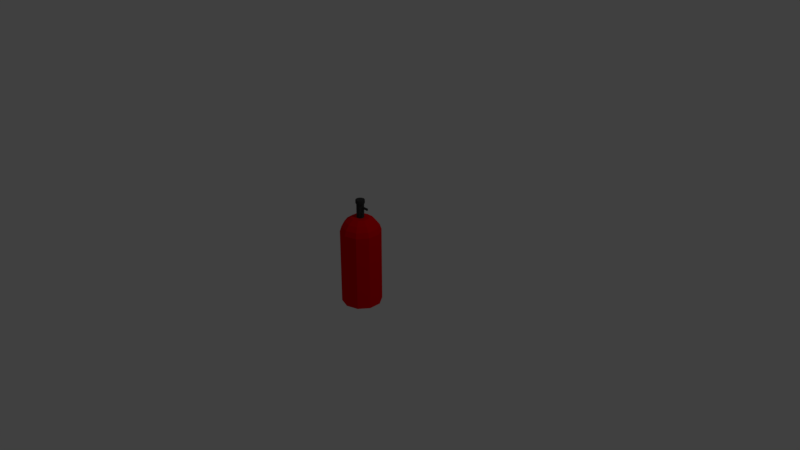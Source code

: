 # Source: Oxygen_Tank.blend  (saved by Blender 2.79.0; exported with 4.5.12 LTS)
import bpy
from mathutils import Matrix  # noqa: F401  (used for matrix-valued properties, if any)

bpy.ops.wm.read_factory_settings(use_empty=True)
scene = bpy.context.scene
scene.name = 'Scene'

# ---- collections
col_collection_1 = bpy.data.collections.new('Collection 1'); scene.collection.children.link(col_collection_1)

# ---- materials (node trees are filled in below, after node groups)
mat_material_004 = bpy.data.materials.new('Material.004')
mat_material_004.alpha_threshold = 0.0
mat_material_004.use_transparent_shadow = False
mat_material_004.diffuse_color = (0.8, 0.0, 0.002879, 1.0)
mat_material_004.roughness = 0.5
mat_material_005 = bpy.data.materials.new('Material.005')
mat_material_005.alpha_threshold = 0.0
mat_material_005.use_transparent_shadow = False
mat_material_005.diffuse_color = (0.04445, 0.04445, 0.04445, 1.0)
mat_material_005.roughness = 0.5

# ---- material node trees

# ---- world
world_world = bpy.data.worlds.new('World'); scene.world = world_world
world_world.color = (0.05088, 0.05088, 0.05088)
world_world.use_sun_shadow = False
world_world.sun_shadow_jitter_overblur = 0.0
world_world.cycles.sampling_method = 'MANUAL'

# ---- cameras
cam_camera = bpy.data.cameras.new('Camera')
cam_camera.clip_end = 100.0
cam_camera.lens = 35.0
cam_camera.sensor_width = 32.0
cam_camera.sensor_height = 18.0
cam_camera.ortho_scale = 7.314
cam_camera.dof.focus_distance = 0.0
cam_camera.dof.aperture_fstop = 128.0

# ---- lights
light_lamp = bpy.data.lights.new('Lamp', 'POINT')
light_lamp.transmission_factor = 0.0
light_lamp.cutoff_distance = 30.0
light_lamp.energy = 100.0
light_lamp.shadow_buffer_clip_start = 1.001
light_lamp.shadow_soft_size = 0.1
light_lamp.shadow_maximum_resolution = 0.006
light_lamp.use_absolute_resolution = True

# ---- meshes
me_cylinder = bpy.data.meshes.new('Cylinder')
me_cylinder.from_pydata([(0.00292, 0.2646, -0.6361), (0.00292, 0.2646, 0.3747), (0.1584, 0.2141, -0.6361), (0.1584, 0.2141, 0.3747), (0.2546, 0.08176, -0.6361), (0.2546, 0.08176, 0.3747), (0.2546, -0.08176, -0.6361), (0.2546, -0.08176, 0.3747), (0.1584, -0.2141, -0.6361), (0.1584, -0.2141, 0.3747), (0.00292, -0.2646, -0.6361), (0.00292, -0.2646, 0.3747), (-0.1526, -0.2141, -0.6361), (-0.1526, -0.2141, 0.3747), (-0.2487, -0.08176, -0.6361), (-0.2487, -0.08176, 0.3747), (-0.2487, 0.08176, -0.6361), (-0.2487, 0.08176, 0.3747), (-0.1526, 0.2141, -0.6361), (-0.1526, 0.2141, 0.3747), (0.00292, 0.2419, 0.4429), (0.1451, 0.1957, 0.4429), (0.2329, 0.07474, 0.4429), (0.2329, -0.07474, 0.4429), (0.1451, -0.1957, 0.4429), (0.00292, -0.2419, 0.4429), (-0.1392, -0.1957, 0.4429), (-0.2271, -0.07474, 0.4429), (-0.2271, 0.07474, 0.4429), (-0.1392, 0.1957, 0.4429), (0.00292, 0.1945, 0.5046), (0.1172, 0.1573, 0.5046), (0.1879, 0.06009, 0.5046), (0.1879, -0.06009, 0.5046), (0.1172, -0.1573, 0.5046), (0.00292, -0.1945, 0.5046), (-0.1114, -0.1573, 0.5046), (-0.182, -0.06009, 0.5046), (-0.182, 0.06009, 0.5046), (-0.1114, 0.1573, 0.5046), (0.00292, 0.1202, 0.5568), (0.07359, 0.09727, 0.5568), (0.1173, 0.03716, 0.5568), (0.1173, -0.03716, 0.5568), (0.07359, -0.09727, 0.5568), (0.00292, -0.1202, 0.5568), (-0.06775, -0.09727, 0.5568), (-0.1114, -0.03716, 0.5568), (-0.1114, 0.03716, 0.5568), (-0.06775, 0.09727, 0.5568), (0.00292, 0.0493, 0.5568), (0.0319, 0.03988, 0.5568), (0.04981, 0.01523, 0.5568), (0.04981, -0.01523, 0.5568), (0.0319, -0.03988, 0.5568), (0.00292, -0.0493, 0.5568), (-0.02606, -0.03988, 0.5568), (-0.04397, -0.01523, 0.5568), (-0.04397, 0.01523, 0.5568), (-0.02606, 0.03988, 0.5568), (0.00292, 0.0493, 0.743), (0.0319, 0.03988, 0.743), (0.04981, 0.01523, 0.743), (0.04981, -0.01523, 0.743), (0.0319, -0.03988, 0.743), (0.00292, -0.0493, 0.743), (-0.02606, -0.03988, 0.743), (-0.04397, -0.01523, 0.743), (-0.04397, 0.01523, 0.743), (-0.02606, 0.03988, 0.743), (0.00292, 0.05975, 0.7492), (0.03804, 0.04834, 0.7492), (0.05975, 0.01847, 0.7492), (0.05975, -0.01847, 0.7492), (0.03804, -0.04834, 0.7492), (0.00292, -0.05975, 0.7492), (-0.0322, -0.04834, 0.7492), (-0.05391, -0.01847, 0.7492), (-0.05391, 0.01847, 0.7492), (-0.0322, 0.04834, 0.7492), (0.00292, 0.05975, 0.7963), (0.03804, 0.04834, 0.7963), (0.05975, 0.01847, 0.7963), (0.05975, -0.01847, 0.7963), (0.03804, -0.04834, 0.7963), (0.00292, -0.05975, 0.7963), (-0.0322, -0.04834, 0.7963), (-0.05391, -0.01847, 0.7963), (-0.05391, 0.01847, 0.7963), (-0.0322, 0.04834, 0.7963), (0.04981, -0.00757, 0.6881), (0.04981, 0.00757, 0.6881), (0.04981, -0.00757, 0.7145), (0.04981, 0.00757, 0.7145), (0.1395, -0.00757, 0.6881), (0.1395, 0.00757, 0.6881), (0.1395, -0.00757, 0.7145), (0.1395, 0.00757, 0.7145)], [], [(0, 1, 3, 2), (2, 3, 5, 4), (4, 5, 7, 6), (6, 7, 9, 8), (8, 9, 11, 10), (10, 11, 13, 12), (12, 13, 15, 14), (14, 15, 17, 16), (11, 9, 24, 25), (16, 17, 19, 18), (18, 19, 1, 0), (0, 2, 4, 6, 8, 10, 12, 14, 16, 18), (22, 21, 31, 32), (9, 7, 23, 24), (3, 1, 20, 21), (7, 5, 22, 23), (5, 3, 21, 22), (1, 19, 29, 20), (19, 17, 28, 29), (17, 15, 27, 28), (15, 13, 26, 27), (13, 11, 25, 26), (39, 38, 48, 49), (29, 28, 38, 39), (26, 25, 35, 36), (23, 22, 32, 33), (20, 29, 39, 30), (27, 26, 36, 37), (24, 23, 33, 34), (21, 20, 30, 31), (28, 27, 37, 38), (25, 24, 34, 35), (46, 45, 55, 56), (36, 35, 45, 46), (33, 32, 42, 43), (30, 39, 49, 40), (37, 36, 46, 47), (34, 33, 43, 44), (31, 30, 40, 41), (38, 37, 47, 48), (35, 34, 44, 45), (32, 31, 41, 42), (53, 52, 91, 90), (43, 42, 52, 53), (40, 49, 59, 50), (47, 46, 56, 57), (44, 43, 53, 54), (41, 40, 50, 51), (48, 47, 57, 58), (45, 44, 54, 55), (42, 41, 51, 52), (49, 48, 58, 59), (67, 66, 76, 77), (50, 59, 69, 60), (57, 56, 66, 67), (54, 53, 63, 64), (51, 50, 60, 61), (58, 57, 67, 68), (55, 54, 64, 65), (52, 51, 61, 62), (59, 58, 68, 69), (56, 55, 65, 66), (74, 73, 83, 84), (64, 63, 73, 74), (61, 60, 70, 71), (68, 67, 77, 78), (65, 64, 74, 75), (62, 61, 71, 72), (69, 68, 78, 79), (66, 65, 75, 76), (63, 62, 72, 73), (60, 69, 79, 70), (81, 80, 89, 88, 87, 86, 85, 84, 83, 82), (71, 70, 80, 81), (78, 77, 87, 88), (75, 74, 84, 85), (72, 71, 81, 82), (79, 78, 88, 89), (76, 75, 85, 86), (73, 72, 82, 83), (70, 79, 89, 80), (77, 76, 86, 87), (93, 92, 96, 97), (62, 63, 92, 93), (63, 53, 90, 92), (52, 62, 93, 91), (94, 95, 97, 96), (91, 93, 97, 95), (90, 91, 95, 94), (92, 90, 94, 96)])
me_cylinder.polygons.foreach_set('material_index', [0, 0, 0, 0, 0, 0, 0, 0, 0, 0, 0, 0, 0, 0, 0, 0, 0, 0, 0, 0, 0, 0, 0, 0, 0, 0, 0, 0, 0, 0, 0, 0, 0, 0, 0, 0, 0, 0, 0, 0, 0, 0, 1, 0, 0, 0, 0, 0, 0, 0, 0, 0, 1, 1, 1, 1, 1, 1, 1, 1, 1, 1, 1, 1, 1, 1, 1, 1, 1, 1, 1, 1, 1, 1, 1, 1, 1, 1, 1, 1, 1, 1, 1, 1, 1, 1, 1, 1, 1, 1])
me_cylinder.materials.append(mat_material_004)
me_cylinder.materials.append(mat_material_005)
me_cylinder.use_remesh_preserve_volume = False
me_cylinder.use_remesh_preserve_attributes = False
me_cylinder.use_mirror_vertex_groups = False
me_cylinder.update()

# ---- objects
ob_cylinder = bpy.data.objects.new('Cylinder', me_cylinder)
ob_lamp = bpy.data.objects.new('Lamp', light_lamp)
ob_camera = bpy.data.objects.new('Camera', cam_camera)

# ---- transforms, parenting, visibility, modifiers, constraints
ob_cylinder.location = (-0.03955, -0.1027, -0.008032)
ob_cylinder.lineart.crease_threshold = 0.0
ob_lamp.location = (4.076, 1.005, 5.904)
ob_lamp.rotation_euler = (0.6503, 0.05522, 1.866)
ob_lamp.lock_rotations_4d = False
ob_lamp.empty_display_type = 'ARROWS'
ob_lamp.color = (0.0, 0.0, 0.0, 0.0)
ob_lamp.lineart.crease_threshold = 0.0
ob_camera.location = (7.481, -6.508, 5.344)
ob_camera.rotation_euler = (1.109, 0.0, 0.8149)
ob_camera.lock_rotations_4d = False
ob_camera.empty_display_type = 'ARROWS'
ob_camera.color = (0.0, 0.0, 0.0, 0.0)
ob_camera.display_type = 'WIRE'
ob_camera.lineart.crease_threshold = 0.0

# ---- collection membership
col_collection_1.objects.link(ob_cylinder)
col_collection_1.objects.link(ob_lamp)
col_collection_1.objects.link(ob_camera)

# ---- scene / render settings (as saved in the file)
scene.camera = ob_camera
scene.frame_start = 1; scene.frame_end = 250; scene.frame_set(1)
scene.render.engine = 'BLENDER_EEVEE_NEXT'
scene.render.resolution_percentage = 50
scene.render.dither_intensity = 0.0
scene.cycles.use_denoising = False
scene.cycles.samples = 128
scene.cycles.sampling_pattern = 'TABULATED_SOBOL'
scene.cycles.use_adaptive_sampling = False
scene.cycles.use_light_tree = False
scene.cycles.blur_glossy = 0.0
scene.cycles.sample_clamp_indirect = 0.0
scene.view_settings.view_transform = 'Standard'
bpy.context.view_layer.update()
